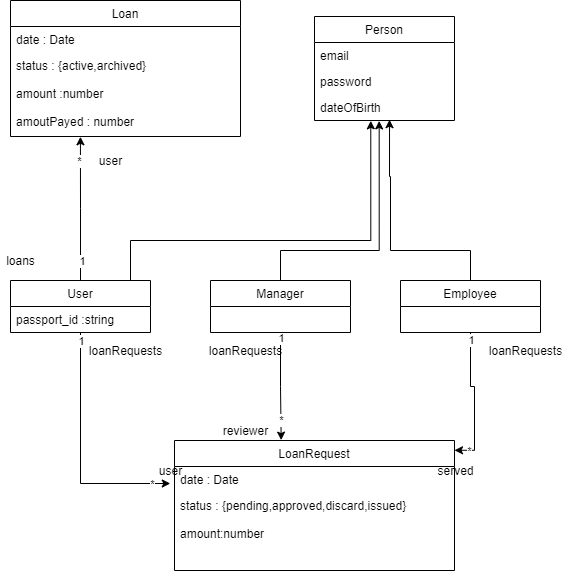

The diagram above was exported from draw.io. Its source (the exported page's mxGraphModel, read from the mxfile embedded in the PNG):
<mxGraphModel dx="1808" dy="1695" grid="1" gridSize="10" guides="1" tooltips="1" connect="1" arrows="1" fold="1" page="1" pageScale="1" pageWidth="827" pageHeight="1169" math="0" shadow="0">
  <root>
    <mxCell id="NXKWco8NqqvR1E-3guC4-0" />
    <mxCell id="NXKWco8NqqvR1E-3guC4-1" parent="NXKWco8NqqvR1E-3guC4-0" />
    <mxCell id="NXKWco8NqqvR1E-3guC4-5" value="Place" style="swimlane;fontStyle=1;align=center;verticalAlign=top;childLayout=stackLayout;horizontal=1;startSize=26;horizontalStack=0;resizeParent=1;resizeParentMax=0;resizeLast=0;collapsible=1;marginBottom=0;" parent="NXKWco8NqqvR1E-3guC4-1" vertex="1">
      <mxGeometry x="-100" y="110" width="160" height="138" as="geometry" />
    </mxCell>
    <mxCell id="NXKWco8NqqvR1E-3guC4-6" value="stree&#10;" style="text;strokeColor=none;fillColor=none;align=left;verticalAlign=top;spacingLeft=4;spacingRight=4;overflow=hidden;rotatable=0;points=[[0,0.5],[1,0.5]];portConstraint=eastwest;" parent="NXKWco8NqqvR1E-3guC4-5" vertex="1">
      <mxGeometry y="26" width="160" height="26" as="geometry" />
    </mxCell>
    <mxCell id="NXKWco8NqqvR1E-3guC4-7" value="" style="line;strokeWidth=1;fillColor=none;align=left;verticalAlign=middle;spacingTop=-1;spacingLeft=3;spacingRight=3;rotatable=0;labelPosition=right;points=[];portConstraint=eastwest;" parent="NXKWco8NqqvR1E-3guC4-5" vertex="1">
      <mxGeometry y="52" width="160" height="8" as="geometry" />
    </mxCell>
    <mxCell id="NXKWco8NqqvR1E-3guC4-8" value="buildingNumber" style="text;strokeColor=none;fillColor=none;align=left;verticalAlign=top;spacingLeft=4;spacingRight=4;overflow=hidden;rotatable=0;points=[[0,0.5],[1,0.5]];portConstraint=eastwest;" parent="NXKWco8NqqvR1E-3guC4-5" vertex="1">
      <mxGeometry y="60" width="160" height="26" as="geometry" />
    </mxCell>
    <mxCell id="NXKWco8NqqvR1E-3guC4-9" value="country" style="text;strokeColor=none;fillColor=none;align=left;verticalAlign=top;spacingLeft=4;spacingRight=4;overflow=hidden;rotatable=0;points=[[0,0.5],[1,0.5]];portConstraint=eastwest;" parent="NXKWco8NqqvR1E-3guC4-5" vertex="1">
      <mxGeometry y="86" width="160" height="26" as="geometry" />
    </mxCell>
    <mxCell id="NXKWco8NqqvR1E-3guC4-10" value="flatNumber?" style="text;strokeColor=none;fillColor=none;align=left;verticalAlign=top;spacingLeft=4;spacingRight=4;overflow=hidden;rotatable=0;points=[[0,0.5],[1,0.5]];portConstraint=eastwest;" parent="NXKWco8NqqvR1E-3guC4-5" vertex="1">
      <mxGeometry y="112" width="160" height="26" as="geometry" />
    </mxCell>
    <mxCell id="NXKWco8NqqvR1E-3guC4-11" value="Presentation" style="swimlane;fontStyle=1;align=center;verticalAlign=top;childLayout=stackLayout;horizontal=1;startSize=26;horizontalStack=0;resizeParent=1;resizeParentMax=0;resizeLast=0;collapsible=1;marginBottom=0;" parent="NXKWco8NqqvR1E-3guC4-1" vertex="1">
      <mxGeometry x="370" y="110" width="200" height="86" as="geometry" />
    </mxCell>
    <mxCell id="NXKWco8NqqvR1E-3guC4-12" value="Date" style="text;strokeColor=none;fillColor=none;align=left;verticalAlign=top;spacingLeft=4;spacingRight=4;overflow=hidden;rotatable=0;points=[[0,0.5],[1,0.5]];portConstraint=eastwest;" parent="NXKWco8NqqvR1E-3guC4-11" vertex="1">
      <mxGeometry y="26" width="200" height="26" as="geometry" />
    </mxCell>
    <mxCell id="NXKWco8NqqvR1E-3guC4-13" value="" style="line;strokeWidth=1;fillColor=none;align=left;verticalAlign=middle;spacingTop=-1;spacingLeft=3;spacingRight=3;rotatable=0;labelPosition=right;points=[];portConstraint=eastwest;" parent="NXKWco8NqqvR1E-3guC4-11" vertex="1">
      <mxGeometry y="52" width="200" height="8" as="geometry" />
    </mxCell>
    <mxCell id="NXKWco8NqqvR1E-3guC4-15" value="price" style="text;strokeColor=none;fillColor=none;align=left;verticalAlign=top;spacingLeft=4;spacingRight=4;overflow=hidden;rotatable=0;points=[[0,0.5],[1,0.5]];portConstraint=eastwest;" parent="NXKWco8NqqvR1E-3guC4-11" vertex="1">
      <mxGeometry y="60" width="200" height="26" as="geometry" />
    </mxCell>
    <mxCell id="NXKWco8NqqvR1E-3guC4-20" value="Speaker" style="swimlane;fontStyle=1;align=center;verticalAlign=top;childLayout=stackLayout;horizontal=1;startSize=26;horizontalStack=0;resizeParent=1;resizeParentMax=0;resizeLast=0;collapsible=1;marginBottom=0;" parent="NXKWco8NqqvR1E-3guC4-1" vertex="1">
      <mxGeometry x="770" y="110" width="160" height="190" as="geometry" />
    </mxCell>
    <mxCell id="NXKWco8NqqvR1E-3guC4-21" value="Date" style="text;strokeColor=none;fillColor=none;align=left;verticalAlign=top;spacingLeft=4;spacingRight=4;overflow=hidden;rotatable=0;points=[[0,0.5],[1,0.5]];portConstraint=eastwest;" parent="NXKWco8NqqvR1E-3guC4-20" vertex="1">
      <mxGeometry y="26" width="160" height="26" as="geometry" />
    </mxCell>
    <mxCell id="NXKWco8NqqvR1E-3guC4-22" value="" style="line;strokeWidth=1;fillColor=none;align=left;verticalAlign=middle;spacingTop=-1;spacingLeft=3;spacingRight=3;rotatable=0;labelPosition=right;points=[];portConstraint=eastwest;" parent="NXKWco8NqqvR1E-3guC4-20" vertex="1">
      <mxGeometry y="52" width="160" height="8" as="geometry" />
    </mxCell>
    <mxCell id="NXKWco8NqqvR1E-3guC4-23" value="firstName" style="text;strokeColor=none;fillColor=none;align=left;verticalAlign=top;spacingLeft=4;spacingRight=4;overflow=hidden;rotatable=0;points=[[0,0.5],[1,0.5]];portConstraint=eastwest;" parent="NXKWco8NqqvR1E-3guC4-20" vertex="1">
      <mxGeometry y="60" width="160" height="26" as="geometry" />
    </mxCell>
    <mxCell id="qvZacT9s_4m70U8iuZR_-0" value="lastName" style="text;strokeColor=none;fillColor=none;align=left;verticalAlign=top;spacingLeft=4;spacingRight=4;overflow=hidden;rotatable=0;points=[[0,0.5],[1,0.5]];portConstraint=eastwest;" parent="NXKWco8NqqvR1E-3guC4-20" vertex="1">
      <mxGeometry y="86" width="160" height="26" as="geometry" />
    </mxCell>
    <mxCell id="NXKWco8NqqvR1E-3guC4-24" value="lastName" style="text;strokeColor=none;fillColor=none;align=left;verticalAlign=top;spacingLeft=4;spacingRight=4;overflow=hidden;rotatable=0;points=[[0,0.5],[1,0.5]];portConstraint=eastwest;" parent="NXKWco8NqqvR1E-3guC4-20" vertex="1">
      <mxGeometry y="112" width="160" height="26" as="geometry" />
    </mxCell>
    <mxCell id="NXKWco8NqqvR1E-3guC4-29" value="email" style="text;strokeColor=none;fillColor=none;align=left;verticalAlign=top;spacingLeft=4;spacingRight=4;overflow=hidden;rotatable=0;points=[[0,0.5],[1,0.5]];portConstraint=eastwest;" parent="NXKWco8NqqvR1E-3guC4-20" vertex="1">
      <mxGeometry y="138" width="160" height="26" as="geometry" />
    </mxCell>
    <mxCell id="NXKWco8NqqvR1E-3guC4-30" value="fieldOfStudy" style="text;strokeColor=none;fillColor=none;align=left;verticalAlign=top;spacingLeft=4;spacingRight=4;overflow=hidden;rotatable=0;points=[[0,0.5],[1,0.5]];portConstraint=eastwest;" parent="NXKWco8NqqvR1E-3guC4-20" vertex="1">
      <mxGeometry y="164" width="160" height="26" as="geometry" />
    </mxCell>
    <mxCell id="NXKWco8NqqvR1E-3guC4-36" style="edgeStyle=orthogonalEdgeStyle;rounded=0;orthogonalLoop=1;jettySize=auto;html=1;entryX=0.498;entryY=1.037;entryDx=0;entryDy=0;entryPerimeter=0;" parent="NXKWco8NqqvR1E-3guC4-1" source="NXKWco8NqqvR1E-3guC4-31" target="NXKWco8NqqvR1E-3guC4-15" edge="1">
      <mxGeometry relative="1" as="geometry" />
    </mxCell>
    <mxCell id="NXKWco8NqqvR1E-3guC4-37" value="0...*" style="edgeLabel;html=1;align=center;verticalAlign=middle;resizable=0;points=[];" parent="NXKWco8NqqvR1E-3guC4-36" vertex="1" connectable="0">
      <mxGeometry x="-0.7835" relative="1" as="geometry">
        <mxPoint as="offset" />
      </mxGeometry>
    </mxCell>
    <mxCell id="NXKWco8NqqvR1E-3guC4-38" value="1...*" style="edgeLabel;html=1;align=center;verticalAlign=middle;resizable=0;points=[];" parent="NXKWco8NqqvR1E-3guC4-36" vertex="1" connectable="0">
      <mxGeometry x="0.7283" y="-3" relative="1" as="geometry">
        <mxPoint as="offset" />
      </mxGeometry>
    </mxCell>
    <mxCell id="NXKWco8NqqvR1E-3guC4-31" value="Visitor" style="swimlane;fontStyle=1;align=center;verticalAlign=top;childLayout=stackLayout;horizontal=1;startSize=26;horizontalStack=0;resizeParent=1;resizeParentMax=0;resizeLast=0;collapsible=1;marginBottom=0;" parent="NXKWco8NqqvR1E-3guC4-1" vertex="1">
      <mxGeometry x="390" y="400" width="160" height="112" as="geometry" />
    </mxCell>
    <mxCell id="NXKWco8NqqvR1E-3guC4-32" value="firstName" style="text;strokeColor=none;fillColor=none;align=left;verticalAlign=top;spacingLeft=4;spacingRight=4;overflow=hidden;rotatable=0;points=[[0,0.5],[1,0.5]];portConstraint=eastwest;" parent="NXKWco8NqqvR1E-3guC4-31" vertex="1">
      <mxGeometry y="26" width="160" height="26" as="geometry" />
    </mxCell>
    <mxCell id="NXKWco8NqqvR1E-3guC4-33" value="" style="line;strokeWidth=1;fillColor=none;align=left;verticalAlign=middle;spacingTop=-1;spacingLeft=3;spacingRight=3;rotatable=0;labelPosition=right;points=[];portConstraint=eastwest;" parent="NXKWco8NqqvR1E-3guC4-31" vertex="1">
      <mxGeometry y="52" width="160" height="8" as="geometry" />
    </mxCell>
    <mxCell id="NXKWco8NqqvR1E-3guC4-34" value="lastName" style="text;strokeColor=none;fillColor=none;align=left;verticalAlign=top;spacingLeft=4;spacingRight=4;overflow=hidden;rotatable=0;points=[[0,0.5],[1,0.5]];portConstraint=eastwest;" parent="NXKWco8NqqvR1E-3guC4-31" vertex="1">
      <mxGeometry y="60" width="160" height="26" as="geometry" />
    </mxCell>
    <mxCell id="NXKWco8NqqvR1E-3guC4-35" value="email" style="text;strokeColor=none;fillColor=none;align=left;verticalAlign=top;spacingLeft=4;spacingRight=4;overflow=hidden;rotatable=0;points=[[0,0.5],[1,0.5]];portConstraint=eastwest;" parent="NXKWco8NqqvR1E-3guC4-31" vertex="1">
      <mxGeometry y="86" width="160" height="26" as="geometry" />
    </mxCell>
    <mxCell id="XC30mJTqKkq7xYcJLQTm-0" value="PlaceOfPresentation" style="swimlane;fontStyle=1;align=center;verticalAlign=top;childLayout=stackLayout;horizontal=1;startSize=26;horizontalStack=0;resizeParent=1;resizeParentMax=0;resizeLast=0;collapsible=1;marginBottom=0;" vertex="1" parent="NXKWco8NqqvR1E-3guC4-1">
      <mxGeometry x="145" y="170" width="170" height="60" as="geometry" />
    </mxCell>
    <mxCell id="XC30mJTqKkq7xYcJLQTm-1" value="dateTime" style="text;strokeColor=none;fillColor=none;align=left;verticalAlign=top;spacingLeft=4;spacingRight=4;overflow=hidden;rotatable=0;points=[[0,0.5],[1,0.5]];portConstraint=eastwest;" vertex="1" parent="XC30mJTqKkq7xYcJLQTm-0">
      <mxGeometry y="26" width="170" height="26" as="geometry" />
    </mxCell>
    <mxCell id="XC30mJTqKkq7xYcJLQTm-2" value="" style="line;strokeWidth=1;fillColor=none;align=left;verticalAlign=middle;spacingTop=-1;spacingLeft=3;spacingRight=3;rotatable=0;labelPosition=right;points=[];portConstraint=eastwest;" vertex="1" parent="XC30mJTqKkq7xYcJLQTm-0">
      <mxGeometry y="52" width="170" height="8" as="geometry" />
    </mxCell>
    <mxCell id="XC30mJTqKkq7xYcJLQTm-6" value="Assosication with attrbute&lt;br&gt;" style="text;html=1;align=center;verticalAlign=middle;resizable=0;points=[];autosize=1;strokeColor=none;" vertex="1" parent="NXKWco8NqqvR1E-3guC4-1">
      <mxGeometry x="145" y="60" width="150" height="20" as="geometry" />
    </mxCell>
    <mxCell id="XC30mJTqKkq7xYcJLQTm-7" value="" style="endArrow=none;html=1;entryX=-0.011;entryY=0.122;entryDx=0;entryDy=0;entryPerimeter=0;exitX=1.006;exitY=0.094;exitDx=0;exitDy=0;exitPerimeter=0;" edge="1" parent="NXKWco8NqqvR1E-3guC4-1" source="NXKWco8NqqvR1E-3guC4-5" target="NXKWco8NqqvR1E-3guC4-11">
      <mxGeometry width="50" height="50" relative="1" as="geometry">
        <mxPoint x="150" y="180" as="sourcePoint" />
        <mxPoint x="200" y="130" as="targetPoint" />
      </mxGeometry>
    </mxCell>
    <mxCell id="XC30mJTqKkq7xYcJLQTm-8" value="" style="endArrow=none;html=1;exitX=0.5;exitY=0;exitDx=0;exitDy=0;" edge="1" parent="NXKWco8NqqvR1E-3guC4-1" source="XC30mJTqKkq7xYcJLQTm-0">
      <mxGeometry width="50" height="50" relative="1" as="geometry">
        <mxPoint x="210" y="190" as="sourcePoint" />
        <mxPoint x="230" y="120" as="targetPoint" />
      </mxGeometry>
    </mxCell>
    <mxCell id="XC30mJTqKkq7xYcJLQTm-9" value="1" style="text;html=1;align=center;verticalAlign=middle;resizable=0;points=[];autosize=1;strokeColor=none;" vertex="1" parent="NXKWco8NqqvR1E-3guC4-1">
      <mxGeometry x="60" y="100" width="20" height="20" as="geometry" />
    </mxCell>
    <mxCell id="XC30mJTqKkq7xYcJLQTm-10" value="1..*" style="text;html=1;align=center;verticalAlign=middle;resizable=0;points=[];autosize=1;strokeColor=none;" vertex="1" parent="NXKWco8NqqvR1E-3guC4-1">
      <mxGeometry x="335" y="100" width="30" height="20" as="geometry" />
    </mxCell>
    <mxCell id="XC30mJTqKkq7xYcJLQTm-17" value="" style="endArrow=none;html=1;entryX=0.004;entryY=1.09;entryDx=0;entryDy=0;entryPerimeter=0;exitX=1;exitY=1.09;exitDx=0;exitDy=0;exitPerimeter=0;" edge="1" parent="NXKWco8NqqvR1E-3guC4-1" source="NXKWco8NqqvR1E-3guC4-12" target="NXKWco8NqqvR1E-3guC4-21">
      <mxGeometry width="50" height="50" relative="1" as="geometry">
        <mxPoint x="630" y="220" as="sourcePoint" />
        <mxPoint x="680" y="170" as="targetPoint" />
      </mxGeometry>
    </mxCell>
    <mxCell id="XC30mJTqKkq7xYcJLQTm-18" value="1" style="edgeLabel;html=1;align=center;verticalAlign=middle;resizable=0;points=[];" vertex="1" connectable="0" parent="XC30mJTqKkq7xYcJLQTm-17">
      <mxGeometry x="0.7231" relative="1" as="geometry">
        <mxPoint as="offset" />
      </mxGeometry>
    </mxCell>
    <mxCell id="XC30mJTqKkq7xYcJLQTm-19" value="*" style="edgeLabel;html=1;align=center;verticalAlign=middle;resizable=0;points=[];" vertex="1" connectable="0" parent="XC30mJTqKkq7xYcJLQTm-17">
      <mxGeometry x="-0.8661" y="2" relative="1" as="geometry">
        <mxPoint as="offset" />
      </mxGeometry>
    </mxCell>
    <mxCell id="XC30mJTqKkq7xYcJLQTm-20" value="&lt;span style=&quot;color: rgb(0 , 0 , 0) ; font-family: &amp;#34;helvetica&amp;#34; ; font-size: 12px ; font-style: normal ; font-weight: 400 ; letter-spacing: normal ; text-align: center ; text-indent: 0px ; text-transform: none ; word-spacing: 0px ; background-color: rgb(248 , 249 , 250) ; display: inline ; float: none&quot;&gt;Qualified association&lt;br&gt;Map&lt;br&gt;&lt;br&gt;&lt;/span&gt;" style="text;whiteSpace=wrap;html=1;" vertex="1" parent="NXKWco8NqqvR1E-3guC4-1">
      <mxGeometry x="780" y="70" width="160" height="30" as="geometry" />
    </mxCell>
    <mxCell id="XC30mJTqKkq7xYcJLQTm-21" value="Basic&lt;br&gt;" style="text;html=1;align=center;verticalAlign=middle;resizable=0;points=[];autosize=1;strokeColor=none;" vertex="1" parent="NXKWco8NqqvR1E-3guC4-1">
      <mxGeometry x="470" y="300" width="40" height="20" as="geometry" />
    </mxCell>
    <mxCell id="XC30mJTqKkq7xYcJLQTm-22" value="Topic" style="swimlane;fontStyle=1;align=center;verticalAlign=top;childLayout=stackLayout;horizontal=1;startSize=26;horizontalStack=0;resizeParent=1;resizeParentMax=0;resizeLast=0;collapsible=1;marginBottom=0;" vertex="1" parent="NXKWco8NqqvR1E-3guC4-1">
      <mxGeometry x="365" y="-90" width="200" height="86" as="geometry" />
    </mxCell>
    <mxCell id="XC30mJTqKkq7xYcJLQTm-23" value="name" style="text;strokeColor=none;fillColor=none;align=left;verticalAlign=top;spacingLeft=4;spacingRight=4;overflow=hidden;rotatable=0;points=[[0,0.5],[1,0.5]];portConstraint=eastwest;" vertex="1" parent="XC30mJTqKkq7xYcJLQTm-22">
      <mxGeometry y="26" width="200" height="26" as="geometry" />
    </mxCell>
    <mxCell id="XC30mJTqKkq7xYcJLQTm-24" value="" style="line;strokeWidth=1;fillColor=none;align=left;verticalAlign=middle;spacingTop=-1;spacingLeft=3;spacingRight=3;rotatable=0;labelPosition=right;points=[];portConstraint=eastwest;" vertex="1" parent="XC30mJTqKkq7xYcJLQTm-22">
      <mxGeometry y="52" width="200" height="8" as="geometry" />
    </mxCell>
    <mxCell id="XC30mJTqKkq7xYcJLQTm-26" value="lasts" style="text;strokeColor=none;fillColor=none;align=left;verticalAlign=top;spacingLeft=4;spacingRight=4;overflow=hidden;rotatable=0;points=[[0,0.5],[1,0.5]];portConstraint=eastwest;" vertex="1" parent="XC30mJTqKkq7xYcJLQTm-22">
      <mxGeometry y="60" width="200" height="26" as="geometry" />
    </mxCell>
    <mxCell id="XC30mJTqKkq7xYcJLQTm-27" value="" style="endArrow=none;html=1;entryX=0.469;entryY=1.128;entryDx=0;entryDy=0;entryPerimeter=0;exitX=0.444;exitY=-0.008;exitDx=0;exitDy=0;exitPerimeter=0;" edge="1" parent="NXKWco8NqqvR1E-3guC4-1" source="NXKWco8NqqvR1E-3guC4-11" target="XC30mJTqKkq7xYcJLQTm-26">
      <mxGeometry width="50" height="50" relative="1" as="geometry">
        <mxPoint x="450" y="100" as="sourcePoint" />
        <mxPoint x="500" y="50" as="targetPoint" />
      </mxGeometry>
    </mxCell>
    <mxCell id="XC30mJTqKkq7xYcJLQTm-28" value="1...*" style="edgeLabel;html=1;align=center;verticalAlign=middle;resizable=0;points=[];" vertex="1" connectable="0" parent="XC30mJTqKkq7xYcJLQTm-27">
      <mxGeometry x="-0.7787" y="-1" relative="1" as="geometry">
        <mxPoint as="offset" />
      </mxGeometry>
    </mxCell>
    <mxCell id="XC30mJTqKkq7xYcJLQTm-29" value="1...*" style="edgeLabel;html=1;align=center;verticalAlign=middle;resizable=0;points=[];" vertex="1" connectable="0" parent="XC30mJTqKkq7xYcJLQTm-27">
      <mxGeometry x="0.8007" y="1" relative="1" as="geometry">
        <mxPoint as="offset" />
      </mxGeometry>
    </mxCell>
    <mxCell id="XC30mJTqKkq7xYcJLQTm-30" value="Composition assosication" style="text;html=1;align=center;verticalAlign=middle;resizable=0;points=[];autosize=1;strokeColor=none;" vertex="1" parent="NXKWco8NqqvR1E-3guC4-1">
      <mxGeometry x="470" y="40" width="150" height="20" as="geometry" />
    </mxCell>
  </root>
</mxGraphModel>